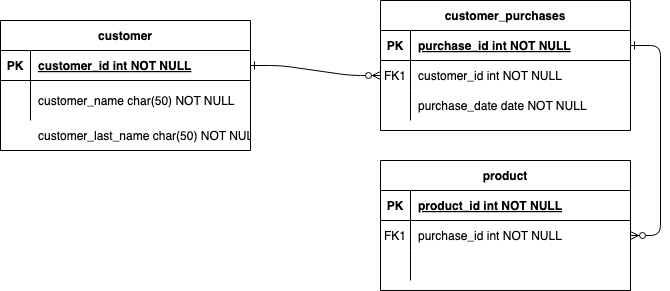

The diagram above was exported from draw.io. Its source (the exported page's mxGraphModel, read from the mxfile embedded in the PNG):
<mxGraphModel dx="954" dy="518" grid="1" gridSize="10" guides="1" tooltips="1" connect="1" arrows="1" fold="1" page="1" pageScale="1" pageWidth="850" pageHeight="1100" math="0" shadow="0" extFonts="Permanent Marker^https://fonts.googleapis.com/css?family=Permanent+Marker">
  <root>
    <mxCell id="0" />
    <mxCell id="1" parent="0" />
    <mxCell id="C-vyLk0tnHw3VtMMgP7b-1" value="" style="edgeStyle=entityRelationEdgeStyle;endArrow=ERzeroToMany;startArrow=ERone;endFill=1;startFill=0;" parent="1" source="C-vyLk0tnHw3VtMMgP7b-24" target="C-vyLk0tnHw3VtMMgP7b-6" edge="1">
      <mxGeometry width="100" height="100" relative="1" as="geometry">
        <mxPoint x="340" y="720" as="sourcePoint" />
        <mxPoint x="440" y="620" as="targetPoint" />
      </mxGeometry>
    </mxCell>
    <mxCell id="C-vyLk0tnHw3VtMMgP7b-12" value="" style="edgeStyle=entityRelationEdgeStyle;endArrow=ERzeroToMany;startArrow=ERone;endFill=1;startFill=0;" parent="1" source="C-vyLk0tnHw3VtMMgP7b-3" target="C-vyLk0tnHw3VtMMgP7b-17" edge="1">
      <mxGeometry width="100" height="100" relative="1" as="geometry">
        <mxPoint x="400" y="180" as="sourcePoint" />
        <mxPoint x="460" y="205" as="targetPoint" />
      </mxGeometry>
    </mxCell>
    <mxCell id="C-vyLk0tnHw3VtMMgP7b-2" value="customer_purchases" style="shape=table;startSize=30;container=1;collapsible=1;childLayout=tableLayout;fixedRows=1;rowLines=0;fontStyle=1;align=center;resizeLast=1;" parent="1" vertex="1">
      <mxGeometry x="450" y="120" width="250" height="130" as="geometry" />
    </mxCell>
    <mxCell id="C-vyLk0tnHw3VtMMgP7b-3" value="" style="shape=partialRectangle;collapsible=0;dropTarget=0;pointerEvents=0;fillColor=none;points=[[0,0.5],[1,0.5]];portConstraint=eastwest;top=0;left=0;right=0;bottom=1;" parent="C-vyLk0tnHw3VtMMgP7b-2" vertex="1">
      <mxGeometry y="30" width="250" height="30" as="geometry" />
    </mxCell>
    <mxCell id="C-vyLk0tnHw3VtMMgP7b-4" value="PK" style="shape=partialRectangle;overflow=hidden;connectable=0;fillColor=none;top=0;left=0;bottom=0;right=0;fontStyle=1;" parent="C-vyLk0tnHw3VtMMgP7b-3" vertex="1">
      <mxGeometry width="30" height="30" as="geometry">
        <mxRectangle width="30" height="30" as="alternateBounds" />
      </mxGeometry>
    </mxCell>
    <mxCell id="C-vyLk0tnHw3VtMMgP7b-5" value="purchase_id int NOT NULL " style="shape=partialRectangle;overflow=hidden;connectable=0;fillColor=none;top=0;left=0;bottom=0;right=0;align=left;spacingLeft=6;fontStyle=5;" parent="C-vyLk0tnHw3VtMMgP7b-3" vertex="1">
      <mxGeometry x="30" width="220" height="30" as="geometry">
        <mxRectangle width="220" height="30" as="alternateBounds" />
      </mxGeometry>
    </mxCell>
    <mxCell id="C-vyLk0tnHw3VtMMgP7b-6" value="" style="shape=partialRectangle;collapsible=0;dropTarget=0;pointerEvents=0;fillColor=none;points=[[0,0.5],[1,0.5]];portConstraint=eastwest;top=0;left=0;right=0;bottom=0;" parent="C-vyLk0tnHw3VtMMgP7b-2" vertex="1">
      <mxGeometry y="60" width="250" height="30" as="geometry" />
    </mxCell>
    <mxCell id="C-vyLk0tnHw3VtMMgP7b-7" value="FK1" style="shape=partialRectangle;overflow=hidden;connectable=0;fillColor=none;top=0;left=0;bottom=0;right=0;" parent="C-vyLk0tnHw3VtMMgP7b-6" vertex="1">
      <mxGeometry width="30" height="30" as="geometry">
        <mxRectangle width="30" height="30" as="alternateBounds" />
      </mxGeometry>
    </mxCell>
    <mxCell id="C-vyLk0tnHw3VtMMgP7b-8" value="customer_id int NOT NULL" style="shape=partialRectangle;overflow=hidden;connectable=0;fillColor=none;top=0;left=0;bottom=0;right=0;align=left;spacingLeft=6;" parent="C-vyLk0tnHw3VtMMgP7b-6" vertex="1">
      <mxGeometry x="30" width="220" height="30" as="geometry">
        <mxRectangle width="220" height="30" as="alternateBounds" />
      </mxGeometry>
    </mxCell>
    <mxCell id="C-vyLk0tnHw3VtMMgP7b-9" value="" style="shape=partialRectangle;collapsible=0;dropTarget=0;pointerEvents=0;fillColor=none;points=[[0,0.5],[1,0.5]];portConstraint=eastwest;top=0;left=0;right=0;bottom=0;" parent="C-vyLk0tnHw3VtMMgP7b-2" vertex="1">
      <mxGeometry y="90" width="250" height="30" as="geometry" />
    </mxCell>
    <mxCell id="C-vyLk0tnHw3VtMMgP7b-10" value="" style="shape=partialRectangle;overflow=hidden;connectable=0;fillColor=none;top=0;left=0;bottom=0;right=0;" parent="C-vyLk0tnHw3VtMMgP7b-9" vertex="1">
      <mxGeometry width="30" height="30" as="geometry">
        <mxRectangle width="30" height="30" as="alternateBounds" />
      </mxGeometry>
    </mxCell>
    <mxCell id="C-vyLk0tnHw3VtMMgP7b-11" value="purchase_date date NOT NULL" style="shape=partialRectangle;overflow=hidden;connectable=0;fillColor=none;top=0;left=0;bottom=0;right=0;align=left;spacingLeft=6;" parent="C-vyLk0tnHw3VtMMgP7b-9" vertex="1">
      <mxGeometry x="30" width="220" height="30" as="geometry">
        <mxRectangle width="220" height="30" as="alternateBounds" />
      </mxGeometry>
    </mxCell>
    <mxCell id="C-vyLk0tnHw3VtMMgP7b-13" value="product" style="shape=table;startSize=30;container=1;collapsible=1;childLayout=tableLayout;fixedRows=1;rowLines=0;fontStyle=1;align=center;resizeLast=1;" parent="1" vertex="1">
      <mxGeometry x="450" y="280" width="250" height="130" as="geometry" />
    </mxCell>
    <mxCell id="C-vyLk0tnHw3VtMMgP7b-14" value="" style="shape=partialRectangle;collapsible=0;dropTarget=0;pointerEvents=0;fillColor=none;points=[[0,0.5],[1,0.5]];portConstraint=eastwest;top=0;left=0;right=0;bottom=1;" parent="C-vyLk0tnHw3VtMMgP7b-13" vertex="1">
      <mxGeometry y="30" width="250" height="30" as="geometry" />
    </mxCell>
    <mxCell id="C-vyLk0tnHw3VtMMgP7b-15" value="PK" style="shape=partialRectangle;overflow=hidden;connectable=0;fillColor=none;top=0;left=0;bottom=0;right=0;fontStyle=1;" parent="C-vyLk0tnHw3VtMMgP7b-14" vertex="1">
      <mxGeometry width="30" height="30" as="geometry">
        <mxRectangle width="30" height="30" as="alternateBounds" />
      </mxGeometry>
    </mxCell>
    <mxCell id="C-vyLk0tnHw3VtMMgP7b-16" value="product_id int NOT NULL " style="shape=partialRectangle;overflow=hidden;connectable=0;fillColor=none;top=0;left=0;bottom=0;right=0;align=left;spacingLeft=6;fontStyle=5;" parent="C-vyLk0tnHw3VtMMgP7b-14" vertex="1">
      <mxGeometry x="30" width="220" height="30" as="geometry">
        <mxRectangle width="220" height="30" as="alternateBounds" />
      </mxGeometry>
    </mxCell>
    <mxCell id="C-vyLk0tnHw3VtMMgP7b-17" value="" style="shape=partialRectangle;collapsible=0;dropTarget=0;pointerEvents=0;fillColor=none;points=[[0,0.5],[1,0.5]];portConstraint=eastwest;top=0;left=0;right=0;bottom=0;" parent="C-vyLk0tnHw3VtMMgP7b-13" vertex="1">
      <mxGeometry y="60" width="250" height="30" as="geometry" />
    </mxCell>
    <mxCell id="C-vyLk0tnHw3VtMMgP7b-18" value="FK1" style="shape=partialRectangle;overflow=hidden;connectable=0;fillColor=none;top=0;left=0;bottom=0;right=0;" parent="C-vyLk0tnHw3VtMMgP7b-17" vertex="1">
      <mxGeometry width="30" height="30" as="geometry">
        <mxRectangle width="30" height="30" as="alternateBounds" />
      </mxGeometry>
    </mxCell>
    <mxCell id="C-vyLk0tnHw3VtMMgP7b-19" value="purchase_id int NOT NULL" style="shape=partialRectangle;overflow=hidden;connectable=0;fillColor=none;top=0;left=0;bottom=0;right=0;align=left;spacingLeft=6;" parent="C-vyLk0tnHw3VtMMgP7b-17" vertex="1">
      <mxGeometry x="30" width="220" height="30" as="geometry">
        <mxRectangle width="220" height="30" as="alternateBounds" />
      </mxGeometry>
    </mxCell>
    <mxCell id="C-vyLk0tnHw3VtMMgP7b-20" value="" style="shape=partialRectangle;collapsible=0;dropTarget=0;pointerEvents=0;fillColor=none;points=[[0,0.5],[1,0.5]];portConstraint=eastwest;top=0;left=0;right=0;bottom=0;" parent="C-vyLk0tnHw3VtMMgP7b-13" vertex="1">
      <mxGeometry y="90" width="250" height="30" as="geometry" />
    </mxCell>
    <mxCell id="C-vyLk0tnHw3VtMMgP7b-21" value="" style="shape=partialRectangle;overflow=hidden;connectable=0;fillColor=none;top=0;left=0;bottom=0;right=0;" parent="C-vyLk0tnHw3VtMMgP7b-20" vertex="1">
      <mxGeometry width="30" height="30" as="geometry">
        <mxRectangle width="30" height="30" as="alternateBounds" />
      </mxGeometry>
    </mxCell>
    <mxCell id="C-vyLk0tnHw3VtMMgP7b-22" value="" style="shape=partialRectangle;overflow=hidden;connectable=0;fillColor=none;top=0;left=0;bottom=0;right=0;align=left;spacingLeft=6;" parent="C-vyLk0tnHw3VtMMgP7b-20" vertex="1">
      <mxGeometry x="30" width="220" height="30" as="geometry">
        <mxRectangle width="220" height="30" as="alternateBounds" />
      </mxGeometry>
    </mxCell>
    <mxCell id="C-vyLk0tnHw3VtMMgP7b-23" value="customer" style="shape=table;startSize=30;container=1;collapsible=1;childLayout=tableLayout;fixedRows=1;rowLines=0;fontStyle=1;align=center;resizeLast=1;" parent="1" vertex="1">
      <mxGeometry x="70" y="140" width="250" height="130" as="geometry" />
    </mxCell>
    <mxCell id="C-vyLk0tnHw3VtMMgP7b-24" value="" style="shape=partialRectangle;collapsible=0;dropTarget=0;pointerEvents=0;fillColor=none;points=[[0,0.5],[1,0.5]];portConstraint=eastwest;top=0;left=0;right=0;bottom=1;" parent="C-vyLk0tnHw3VtMMgP7b-23" vertex="1">
      <mxGeometry y="30" width="250" height="30" as="geometry" />
    </mxCell>
    <mxCell id="C-vyLk0tnHw3VtMMgP7b-25" value="PK" style="shape=partialRectangle;overflow=hidden;connectable=0;fillColor=none;top=0;left=0;bottom=0;right=0;fontStyle=1;" parent="C-vyLk0tnHw3VtMMgP7b-24" vertex="1">
      <mxGeometry width="30" height="30" as="geometry">
        <mxRectangle width="30" height="30" as="alternateBounds" />
      </mxGeometry>
    </mxCell>
    <mxCell id="C-vyLk0tnHw3VtMMgP7b-26" value="customer_id int NOT NULL " style="shape=partialRectangle;overflow=hidden;connectable=0;fillColor=none;top=0;left=0;bottom=0;right=0;align=left;spacingLeft=6;fontStyle=5;" parent="C-vyLk0tnHw3VtMMgP7b-24" vertex="1">
      <mxGeometry x="30" width="220" height="30" as="geometry">
        <mxRectangle width="220" height="30" as="alternateBounds" />
      </mxGeometry>
    </mxCell>
    <mxCell id="C-vyLk0tnHw3VtMMgP7b-27" value="" style="shape=partialRectangle;collapsible=0;dropTarget=0;pointerEvents=0;fillColor=none;points=[[0,0.5],[1,0.5]];portConstraint=eastwest;top=0;left=0;right=0;bottom=0;" parent="C-vyLk0tnHw3VtMMgP7b-23" vertex="1">
      <mxGeometry y="60" width="250" height="40" as="geometry" />
    </mxCell>
    <mxCell id="C-vyLk0tnHw3VtMMgP7b-28" value="" style="shape=partialRectangle;overflow=hidden;connectable=0;fillColor=none;top=0;left=0;bottom=0;right=0;" parent="C-vyLk0tnHw3VtMMgP7b-27" vertex="1">
      <mxGeometry width="30" height="40" as="geometry">
        <mxRectangle width="30" height="40" as="alternateBounds" />
      </mxGeometry>
    </mxCell>
    <mxCell id="C-vyLk0tnHw3VtMMgP7b-29" value="customer_name char(50) NOT NULL" style="shape=partialRectangle;overflow=hidden;connectable=0;fillColor=none;top=0;left=0;bottom=0;right=0;align=left;spacingLeft=6;" parent="C-vyLk0tnHw3VtMMgP7b-27" vertex="1">
      <mxGeometry x="30" width="220" height="40" as="geometry">
        <mxRectangle width="220" height="40" as="alternateBounds" />
      </mxGeometry>
    </mxCell>
    <mxCell id="2OclTvAZnZeEdvIWI0pV-1" value="customer_last_name char(50) NOT NULL" style="shape=partialRectangle;overflow=hidden;connectable=0;fillColor=none;top=0;left=0;bottom=0;right=0;align=left;spacingLeft=6;" vertex="1" parent="1">
      <mxGeometry x="100" y="240" width="220" height="30" as="geometry">
        <mxRectangle width="220" height="30" as="alternateBounds" />
      </mxGeometry>
    </mxCell>
  </root>
</mxGraphModel>